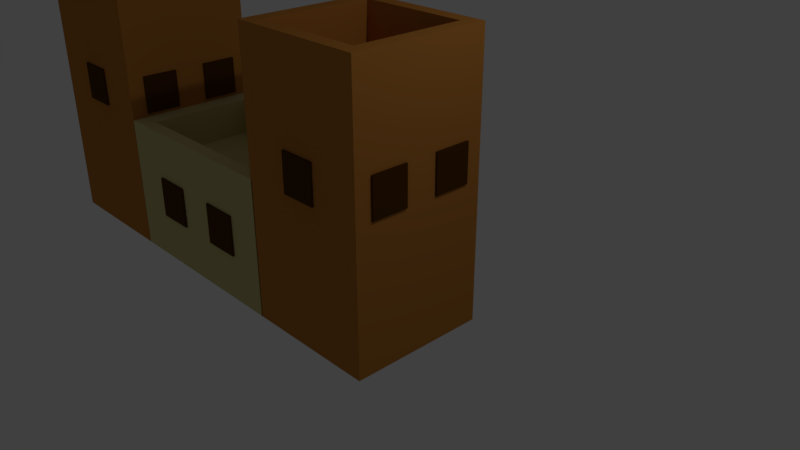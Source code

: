 # Source: House4.blend  (saved by Blender 2.79.0; exported with 4.5.12 LTS)
import bpy
from mathutils import Matrix  # noqa: F401  (used for matrix-valued properties, if any)

bpy.ops.wm.read_factory_settings(use_empty=True)
scene = bpy.context.scene
scene.name = 'Scene'

# ---- collections
col_collection_1 = bpy.data.collections.new('Collection 1'); scene.collection.children.link(col_collection_1)

# ---- materials (node trees are filled in below, after node groups)
mat_house4_brown = bpy.data.materials.new('House4_Brown')
mat_house4_brown.alpha_threshold = 0.0
mat_house4_brown.use_transparent_shadow = False
mat_house4_brown.diffuse_color = (0.6152, 0.5349, 0.2373, 1.0)
mat_house4_brown.roughness = 0.5
mat_house4_brown.line_color = (0.0, 0.0, 0.0, 1.0)
mat_house3_brown = bpy.data.materials.new('House3_Brown')
mat_house3_brown.alpha_threshold = 0.0
mat_house3_brown.use_transparent_shadow = False
mat_house3_brown.diffuse_color = (0.5071, 0.2044, 0.04045, 1.0)
mat_house3_brown.roughness = 0.5
mat_house3_brown.line_color = (0.0, 0.0, 0.0, 1.0)
mat_window3_dark = bpy.data.materials.new('Window3_Dark')
mat_window3_dark.alpha_threshold = 0.0
mat_window3_dark.use_transparent_shadow = False
mat_window3_dark.diffuse_color = (0.08714, 0.03284, 0.00437, 1.0)
mat_window3_dark.roughness = 0.5
mat_window3_dark.line_color = (0.0, 0.0, 0.0, 1.0)
mat_window3_dark_001 = bpy.data.materials.new('Window3_Dark.001')
mat_window3_dark_001.alpha_threshold = 0.0
mat_window3_dark_001.use_transparent_shadow = False
mat_window3_dark_001.diffuse_color = (0.08714, 0.03284, 0.00437, 1.0)
mat_window3_dark_001.roughness = 0.5
mat_window3_dark_001.line_color = (0.0, 0.0, 0.0, 1.0)
mat_window3_dark_002 = bpy.data.materials.new('Window3_Dark.002')
mat_window3_dark_002.alpha_threshold = 0.0
mat_window3_dark_002.use_transparent_shadow = False
mat_window3_dark_002.diffuse_color = (0.08714, 0.03284, 0.00437, 1.0)
mat_window3_dark_002.roughness = 0.5
mat_window3_dark_002.line_color = (0.0, 0.0, 0.0, 1.0)
mat_window3_dark_003 = bpy.data.materials.new('Window3_Dark.003')
mat_window3_dark_003.alpha_threshold = 0.0
mat_window3_dark_003.use_transparent_shadow = False
mat_window3_dark_003.diffuse_color = (0.08714, 0.03284, 0.00437, 1.0)
mat_window3_dark_003.roughness = 0.5
mat_window3_dark_003.line_color = (0.0, 0.0, 0.0, 1.0)
mat_window3_dark_004 = bpy.data.materials.new('Window3_Dark.004')
mat_window3_dark_004.alpha_threshold = 0.0
mat_window3_dark_004.use_transparent_shadow = False
mat_window3_dark_004.diffuse_color = (0.08714, 0.03284, 0.00437, 1.0)
mat_window3_dark_004.roughness = 0.5
mat_window3_dark_004.line_color = (0.0, 0.0, 0.0, 1.0)
mat_window3_dark_005 = bpy.data.materials.new('Window3_Dark.005')
mat_window3_dark_005.alpha_threshold = 0.0
mat_window3_dark_005.use_transparent_shadow = False
mat_window3_dark_005.diffuse_color = (0.08714, 0.03284, 0.00437, 1.0)
mat_window3_dark_005.roughness = 0.5
mat_window3_dark_005.line_color = (0.0, 0.0, 0.0, 1.0)
mat_house3_brown_001 = bpy.data.materials.new('House3_Brown.001')
mat_house3_brown_001.alpha_threshold = 0.0
mat_house3_brown_001.use_transparent_shadow = False
mat_house3_brown_001.diffuse_color = (0.5071, 0.2044, 0.04045, 1.0)
mat_house3_brown_001.roughness = 0.5
mat_house3_brown_001.line_color = (0.0, 0.0, 0.0, 1.0)
mat_window3_dark_011 = bpy.data.materials.new('Window3_Dark.011')
mat_window3_dark_011.alpha_threshold = 0.0
mat_window3_dark_011.use_transparent_shadow = False
mat_window3_dark_011.diffuse_color = (0.08714, 0.03284, 0.00437, 1.0)
mat_window3_dark_011.roughness = 0.5
mat_window3_dark_011.line_color = (0.0, 0.0, 0.0, 1.0)
mat_window3_dark_010 = bpy.data.materials.new('Window3_Dark.010')
mat_window3_dark_010.alpha_threshold = 0.0
mat_window3_dark_010.use_transparent_shadow = False
mat_window3_dark_010.diffuse_color = (0.08714, 0.03284, 0.00437, 1.0)
mat_window3_dark_010.roughness = 0.5
mat_window3_dark_010.line_color = (0.0, 0.0, 0.0, 1.0)
mat_window3_dark_009 = bpy.data.materials.new('Window3_Dark.009')
mat_window3_dark_009.alpha_threshold = 0.0
mat_window3_dark_009.use_transparent_shadow = False
mat_window3_dark_009.diffuse_color = (0.08714, 0.03284, 0.00437, 1.0)
mat_window3_dark_009.roughness = 0.5
mat_window3_dark_009.line_color = (0.0, 0.0, 0.0, 1.0)
mat_window3_dark_008 = bpy.data.materials.new('Window3_Dark.008')
mat_window3_dark_008.alpha_threshold = 0.0
mat_window3_dark_008.use_transparent_shadow = False
mat_window3_dark_008.diffuse_color = (0.08714, 0.03284, 0.00437, 1.0)
mat_window3_dark_008.roughness = 0.5
mat_window3_dark_008.line_color = (0.0, 0.0, 0.0, 1.0)
mat_window3_dark_007 = bpy.data.materials.new('Window3_Dark.007')
mat_window3_dark_007.alpha_threshold = 0.0
mat_window3_dark_007.use_transparent_shadow = False
mat_window3_dark_007.diffuse_color = (0.08714, 0.03284, 0.00437, 1.0)
mat_window3_dark_007.roughness = 0.5
mat_window3_dark_007.line_color = (0.0, 0.0, 0.0, 1.0)
mat_window3_dark_006 = bpy.data.materials.new('Window3_Dark.006')
mat_window3_dark_006.alpha_threshold = 0.0
mat_window3_dark_006.use_transparent_shadow = False
mat_window3_dark_006.diffuse_color = (0.08714, 0.03284, 0.00437, 1.0)
mat_window3_dark_006.roughness = 0.5
mat_window3_dark_006.line_color = (0.0, 0.0, 0.0, 1.0)
mat_window3_dark_012 = bpy.data.materials.new('Window3_Dark.012')
mat_window3_dark_012.alpha_threshold = 0.0
mat_window3_dark_012.use_transparent_shadow = False
mat_window3_dark_012.diffuse_color = (0.08714, 0.03284, 0.00437, 1.0)
mat_window3_dark_012.roughness = 0.5
mat_window3_dark_012.line_color = (0.0, 0.0, 0.0, 1.0)
mat_window3_dark_013 = bpy.data.materials.new('Window3_Dark.013')
mat_window3_dark_013.alpha_threshold = 0.0
mat_window3_dark_013.use_transparent_shadow = False
mat_window3_dark_013.diffuse_color = (0.08714, 0.03284, 0.00437, 1.0)
mat_window3_dark_013.roughness = 0.5
mat_window3_dark_013.line_color = (0.0, 0.0, 0.0, 1.0)
mat_window3_dark_015 = bpy.data.materials.new('Window3_Dark.015')
mat_window3_dark_015.alpha_threshold = 0.0
mat_window3_dark_015.use_transparent_shadow = False
mat_window3_dark_015.diffuse_color = (0.08714, 0.03284, 0.00437, 1.0)
mat_window3_dark_015.roughness = 0.5
mat_window3_dark_015.line_color = (0.0, 0.0, 0.0, 1.0)
mat_window3_dark_014 = bpy.data.materials.new('Window3_Dark.014')
mat_window3_dark_014.alpha_threshold = 0.0
mat_window3_dark_014.use_transparent_shadow = False
mat_window3_dark_014.diffuse_color = (0.08714, 0.03284, 0.00437, 1.0)
mat_window3_dark_014.roughness = 0.5
mat_window3_dark_014.line_color = (0.0, 0.0, 0.0, 1.0)

# ---- material node trees

# ---- world
world_world = bpy.data.worlds.new('World'); scene.world = world_world
world_world.color = (0.05088, 0.05088, 0.05088)
world_world.use_sun_shadow = False
world_world.sun_shadow_jitter_overblur = 0.0
world_world.cycles.sampling_method = 'MANUAL'

# ---- cameras
cam_camera = bpy.data.cameras.new('Camera')
cam_camera.clip_end = 100.0
cam_camera.lens = 35.0
cam_camera.sensor_width = 32.0
cam_camera.sensor_height = 18.0
cam_camera.ortho_scale = 7.314
cam_camera.dof.focus_distance = 0.0
cam_camera.dof.aperture_fstop = 128.0

# ---- lights
light_lamp = bpy.data.lights.new('Lamp', 'POINT')
light_lamp.transmission_factor = 0.0
light_lamp.cutoff_distance = 30.0
light_lamp.energy = 100.0
light_lamp.shadow_buffer_clip_start = 1.001
light_lamp.shadow_soft_size = 0.1
light_lamp.shadow_maximum_resolution = 0.006
light_lamp.use_absolute_resolution = True

# ---- meshes
me_cube = bpy.data.meshes.new('Cube')
me_cube.from_pydata([(1.0, 1.0, -1.0), (1.0, -1.0, -1.0), (-1.0, -1.0, -1.0), (-1.0, 1.0, -1.0), (0.79, 0.79, 0.4681), (0.79, -0.79, 0.4681), (-0.79, -0.79, 0.4681), (-0.79, 0.79, 0.4681), (1.0, 1.0, 1.0), (1.0, -1.0, 1.0), (-1.0, 1.0, 1.0), (-1.0, -1.0, 1.0), (0.8, 0.8, 1.0), (0.8, -0.8, 1.0), (-0.8, 0.8, 1.0), (-0.8, -0.8, 1.0)], [], [(0, 1, 2, 3), (4, 7, 6, 5), (0, 8, 9, 1), (1, 9, 11, 2), (2, 11, 10, 3), (8, 0, 3, 10), (12, 13, 9, 8), (14, 12, 8, 10), (13, 15, 11, 9), (15, 14, 10, 11), (4, 5, 13, 12), (7, 4, 12, 14), (5, 6, 15, 13), (6, 7, 14, 15)])
me_cube.materials.append(mat_house4_brown)
me_cube.use_remesh_preserve_volume = False
me_cube.use_remesh_preserve_attributes = False
me_cube.use_mirror_vertex_groups = False
me_cube.update()
me_cube_007 = bpy.data.meshes.new('Cube.007')
me_cube_007.from_pydata([(1.0, 1.0, -1.0), (1.0, -1.0, -1.0), (-1.0, -1.0, -1.0), (-1.0, 1.0, -1.0), (0.79, 0.79, 0.6073), (0.79, -0.79, 0.6073), (-0.79, -0.79, 0.6073), (-0.79, 0.79, 0.6073), (1.0, 1.0, 1.0), (1.0, -1.0, 1.0), (-1.0, 1.0, 1.0), (-1.0, -1.0, 1.0), (0.8, 0.8, 1.0), (0.8, -0.8, 1.0), (-0.8, 0.8, 1.0), (-0.8, -0.8, 1.0), (0.972, 0.7642, 0.02636), (1.028, 0.7642, 0.02636), (1.028, 0.2358, 0.02636), (0.972, 0.2358, 0.02636), (0.972, 0.7642, 0.3064), (1.028, 0.7642, 0.3064), (1.028, 0.2358, 0.3064), (0.972, 0.2358, 0.3064), (0.972, -0.2358, 0.02636), (1.028, -0.2358, 0.02636), (1.028, -0.7642, 0.02636), (0.972, -0.7642, 0.02636), (0.972, -0.2358, 0.3064), (1.028, -0.2358, 0.3064), (1.028, -0.7642, 0.3064), (0.972, -0.7642, 0.3064), (-0.972, 0.2358, 0.02636), (-1.028, 0.2358, 0.02636), (-1.028, 0.7642, 0.02636), (-0.972, 0.7642, 0.02636), (-0.972, 0.2358, 0.3064), (-1.028, 0.2358, 0.3064), (-1.028, 0.7642, 0.3064), (-0.972, 0.7642, 0.3064), (-0.972, -0.7642, 0.02636), (-1.028, -0.7642, 0.02636), (-1.028, -0.2358, 0.02636), (-0.972, -0.2358, 0.02636), (-0.972, -0.7642, 0.3064), (-1.028, -0.7642, 0.3064), (-1.028, -0.2358, 0.3064), (-0.972, -0.2358, 0.3064), (-0.2642, 0.972, 0.02636), (-0.2642, 1.028, 0.02636), (0.2642, 1.028, 0.02636), (0.2642, 0.972, 0.02636), (-0.2642, 0.972, 0.3064), (-0.2642, 1.028, 0.3064), (0.2642, 1.028, 0.3064), (0.2642, 0.972, 0.3064), (-0.2642, -1.028, 0.02636), (-0.2642, -0.972, 0.02636), (0.2642, -0.972, 0.02636), (0.2642, -1.028, 0.02636), (-0.2642, -1.028, 0.3064), (-0.2642, -0.972, 0.3064), (0.2642, -0.972, 0.3064), (0.2642, -1.028, 0.3064)], [], [(0, 1, 2, 3), (4, 7, 6, 5), (0, 8, 9, 1), (1, 9, 11, 2), (2, 11, 10, 3), (8, 0, 3, 10), (12, 13, 9, 8), (14, 12, 8, 10), (13, 15, 11, 9), (15, 14, 10, 11), (4, 5, 13, 12), (7, 4, 12, 14), (5, 6, 15, 13), (6, 7, 14, 15), (16, 17, 18, 19), (20, 23, 22, 21), (16, 20, 21, 17), (17, 21, 22, 18), (18, 22, 23, 19), (20, 16, 19, 23), (24, 25, 26, 27), (28, 31, 30, 29), (24, 28, 29, 25), (25, 29, 30, 26), (26, 30, 31, 27), (28, 24, 27, 31), (32, 33, 34, 35), (36, 39, 38, 37), (32, 36, 37, 33), (33, 37, 38, 34), (34, 38, 39, 35), (36, 32, 35, 39), (40, 41, 42, 43), (44, 47, 46, 45), (40, 44, 45, 41), (41, 45, 46, 42), (42, 46, 47, 43), (44, 40, 43, 47), (48, 49, 50, 51), (52, 55, 54, 53), (48, 52, 53, 49), (49, 53, 54, 50), (50, 54, 55, 51), (52, 48, 51, 55), (56, 57, 58, 59), (60, 63, 62, 61), (56, 60, 61, 57), (57, 61, 62, 58), (58, 62, 63, 59), (60, 56, 59, 63)])
me_cube_007.polygons.foreach_set('material_index', [0, 0, 0, 0, 0, 0, 0, 0, 0, 0, 0, 0, 0, 0, 1, 1, 1, 1, 1, 1, 2, 2, 2, 2, 2, 2, 3, 3, 3, 3, 3, 3, 4, 4, 4, 4, 4, 4, 5, 5, 5, 5, 5, 5, 6, 6, 6, 6, 6, 6])
me_cube_007.materials.append(mat_house3_brown)
me_cube_007.materials.append(mat_window3_dark)
me_cube_007.materials.append(mat_window3_dark_001)
me_cube_007.materials.append(mat_window3_dark_002)
me_cube_007.materials.append(mat_window3_dark_003)
me_cube_007.materials.append(mat_window3_dark_004)
me_cube_007.materials.append(mat_window3_dark_005)
me_cube_007.use_remesh_preserve_volume = False
me_cube_007.use_remesh_preserve_attributes = False
me_cube_007.use_mirror_vertex_groups = False
me_cube_007.update()
me_cube_008 = bpy.data.meshes.new('Cube.008')
me_cube_008.from_pydata([(1.0, 1.0, -1.0), (1.0, -1.0, -1.0), (-1.0, -1.0, -1.0), (-1.0, 1.0, -1.0), (0.79, 0.79, 0.6073), (0.79, -0.79, 0.6073), (-0.79, -0.79, 0.6073), (-0.79, 0.79, 0.6073), (1.0, 1.0, 1.0), (1.0, -1.0, 1.0), (-1.0, 1.0, 1.0), (-1.0, -1.0, 1.0), (0.8, 0.8, 1.0), (0.8, -0.8, 1.0), (-0.8, 0.8, 1.0), (-0.8, -0.8, 1.0), (0.972, 0.7642, 0.02636), (1.028, 0.7642, 0.02636), (1.028, 0.2358, 0.02636), (0.972, 0.2358, 0.02636), (0.972, 0.7642, 0.3064), (1.028, 0.7642, 0.3064), (1.028, 0.2358, 0.3064), (0.972, 0.2358, 0.3064), (0.972, -0.2358, 0.02636), (1.028, -0.2358, 0.02636), (1.028, -0.7642, 0.02636), (0.972, -0.7642, 0.02636), (0.972, -0.2358, 0.3064), (1.028, -0.2358, 0.3064), (1.028, -0.7642, 0.3064), (0.972, -0.7642, 0.3064), (-0.972, 0.2358, 0.02636), (-1.028, 0.2358, 0.02636), (-1.028, 0.7642, 0.02636), (-0.972, 0.7642, 0.02636), (-0.972, 0.2358, 0.3064), (-1.028, 0.2358, 0.3064), (-1.028, 0.7642, 0.3064), (-0.972, 0.7642, 0.3064), (-0.972, -0.7642, 0.02636), (-1.028, -0.7642, 0.02636), (-1.028, -0.2358, 0.02636), (-0.972, -0.2358, 0.02636), (-0.972, -0.7642, 0.3064), (-1.028, -0.7642, 0.3064), (-1.028, -0.2358, 0.3064), (-0.972, -0.2358, 0.3064), (-0.2642, 0.972, 0.02636), (-0.2642, 1.028, 0.02636), (0.2642, 1.028, 0.02636), (0.2642, 0.972, 0.02636), (-0.2642, 0.972, 0.3064), (-0.2642, 1.028, 0.3064), (0.2642, 1.028, 0.3064), (0.2642, 0.972, 0.3064), (-0.2642, -1.028, 0.02636), (-0.2642, -0.972, 0.02636), (0.2642, -0.972, 0.02636), (0.2642, -1.028, 0.02636), (-0.2642, -1.028, 0.3064), (-0.2642, -0.972, 0.3064), (0.2642, -0.972, 0.3064), (0.2642, -1.028, 0.3064)], [], [(0, 1, 2, 3), (4, 7, 6, 5), (0, 8, 9, 1), (1, 9, 11, 2), (2, 11, 10, 3), (8, 0, 3, 10), (12, 13, 9, 8), (14, 12, 8, 10), (13, 15, 11, 9), (15, 14, 10, 11), (4, 5, 13, 12), (7, 4, 12, 14), (5, 6, 15, 13), (6, 7, 14, 15), (16, 17, 18, 19), (20, 23, 22, 21), (16, 20, 21, 17), (17, 21, 22, 18), (18, 22, 23, 19), (20, 16, 19, 23), (24, 25, 26, 27), (28, 31, 30, 29), (24, 28, 29, 25), (25, 29, 30, 26), (26, 30, 31, 27), (28, 24, 27, 31), (32, 33, 34, 35), (36, 39, 38, 37), (32, 36, 37, 33), (33, 37, 38, 34), (34, 38, 39, 35), (36, 32, 35, 39), (40, 41, 42, 43), (44, 47, 46, 45), (40, 44, 45, 41), (41, 45, 46, 42), (42, 46, 47, 43), (44, 40, 43, 47), (48, 49, 50, 51), (52, 55, 54, 53), (48, 52, 53, 49), (49, 53, 54, 50), (50, 54, 55, 51), (52, 48, 51, 55), (56, 57, 58, 59), (60, 63, 62, 61), (56, 60, 61, 57), (57, 61, 62, 58), (58, 62, 63, 59), (60, 56, 59, 63)])
me_cube_008.polygons.foreach_set('material_index', [0, 0, 0, 0, 0, 0, 0, 0, 0, 0, 0, 0, 0, 0, 1, 1, 1, 1, 1, 1, 2, 2, 2, 2, 2, 2, 3, 3, 3, 3, 3, 3, 4, 4, 4, 4, 4, 4, 5, 5, 5, 5, 5, 5, 6, 6, 6, 6, 6, 6])
me_cube_008.materials.append(mat_house3_brown_001)
me_cube_008.materials.append(mat_window3_dark_011)
me_cube_008.materials.append(mat_window3_dark_010)
me_cube_008.materials.append(mat_window3_dark_009)
me_cube_008.materials.append(mat_window3_dark_008)
me_cube_008.materials.append(mat_window3_dark_007)
me_cube_008.materials.append(mat_window3_dark_006)
me_cube_008.use_remesh_preserve_volume = False
me_cube_008.use_remesh_preserve_attributes = False
me_cube_008.use_mirror_vertex_groups = False
me_cube_008.update()
me_cube_009 = bpy.data.meshes.new('Cube.009')
me_cube_009.from_pydata([(1.0, 1.0, -1.0), (1.0, -1.0, -1.0), (-1.0, -1.0, -1.0), (-1.0, 1.0, -1.0), (1.0, 1.0, 1.0), (1.0, -1.0, 1.0), (-1.0, -1.0, 1.0), (-1.0, 1.0, 1.0)], [], [(0, 1, 2, 3), (4, 7, 6, 5), (0, 4, 5, 1), (1, 5, 6, 2), (2, 6, 7, 3), (4, 0, 3, 7)])
me_cube_009.materials.append(mat_window3_dark_012)
me_cube_009.use_remesh_preserve_volume = False
me_cube_009.use_remesh_preserve_attributes = False
me_cube_009.use_mirror_vertex_groups = False
me_cube_009.update()
me_cube_010 = bpy.data.meshes.new('Cube.010')
me_cube_010.from_pydata([(1.0, 1.0, -1.0), (1.0, -1.0, -1.0), (-1.0, -1.0, -1.0), (-1.0, 1.0, -1.0), (1.0, 1.0, 1.0), (1.0, -1.0, 1.0), (-1.0, -1.0, 1.0), (-1.0, 1.0, 1.0)], [], [(0, 1, 2, 3), (4, 7, 6, 5), (0, 4, 5, 1), (1, 5, 6, 2), (2, 6, 7, 3), (4, 0, 3, 7)])
me_cube_010.materials.append(mat_window3_dark_013)
me_cube_010.use_remesh_preserve_volume = False
me_cube_010.use_remesh_preserve_attributes = False
me_cube_010.use_mirror_vertex_groups = False
me_cube_010.update()
me_cube_012 = bpy.data.meshes.new('Cube.012')
me_cube_012.from_pydata([(1.0, 1.0, -1.0), (1.0, -1.0, -1.0), (-1.0, -1.0, -1.0), (-1.0, 1.0, -1.0), (1.0, 1.0, 1.0), (1.0, -1.0, 1.0), (-1.0, -1.0, 1.0), (-1.0, 1.0, 1.0)], [], [(0, 1, 2, 3), (4, 7, 6, 5), (0, 4, 5, 1), (1, 5, 6, 2), (2, 6, 7, 3), (4, 0, 3, 7)])
me_cube_012.materials.append(mat_window3_dark_015)
me_cube_012.use_remesh_preserve_volume = False
me_cube_012.use_remesh_preserve_attributes = False
me_cube_012.use_mirror_vertex_groups = False
me_cube_012.update()
me_cube_011 = bpy.data.meshes.new('Cube.011')
me_cube_011.from_pydata([(1.0, 1.0, -1.0), (1.0, -1.0, -1.0), (-1.0, -1.0, -1.0), (-1.0, 1.0, -1.0), (1.0, 1.0, 1.0), (1.0, -1.0, 1.0), (-1.0, -1.0, 1.0), (-1.0, 1.0, 1.0)], [], [(0, 1, 2, 3), (4, 7, 6, 5), (0, 4, 5, 1), (1, 5, 6, 2), (2, 6, 7, 3), (4, 0, 3, 7)])
me_cube_011.materials.append(mat_window3_dark_014)
me_cube_011.use_remesh_preserve_volume = False
me_cube_011.use_remesh_preserve_attributes = False
me_cube_011.use_mirror_vertex_groups = False
me_cube_011.update()

# ---- objects
ob_cube = bpy.data.objects.new('Cube', me_cube)
ob_lamp = bpy.data.objects.new('Lamp', light_lamp)
ob_camera = bpy.data.objects.new('Camera', cam_camera)
ob_cube_007 = bpy.data.objects.new('Cube.007', me_cube_007)
ob_cube_001 = bpy.data.objects.new('Cube.001', me_cube_008)
ob_cube_002 = bpy.data.objects.new('Cube.002', me_cube_009)
ob_cube_003 = bpy.data.objects.new('Cube.003', me_cube_010)
ob_cube_005 = bpy.data.objects.new('Cube.005', me_cube_012)
ob_cube_004 = bpy.data.objects.new('Cube.004', me_cube_011)

# ---- transforms, parenting, visibility, modifiers, constraints
ob_cube.location = (-2.556, 0.0, 1.004)
ob_cube.scale = (1.5, 1.0, 1.0)
ob_cube.lock_rotations_4d = False
ob_cube.empty_display_type = 'ARROWS'
ob_cube.lineart.crease_threshold = 0.0
ob_lamp.location = (4.076, 1.005, 6.908)
ob_lamp.rotation_euler = (0.6503, 0.05522, 1.866)
ob_lamp.lock_rotations_4d = False
ob_lamp.empty_display_type = 'ARROWS'
ob_lamp.color = (0.0, 0.0, 0.0, 0.0)
ob_lamp.lineart.crease_threshold = 0.0
ob_camera.location = (7.481, -6.508, 6.348)
ob_camera.rotation_euler = (1.109, 0.0, 0.8149)
ob_camera.lock_rotations_4d = False
ob_camera.empty_display_type = 'ARROWS'
ob_camera.color = (0.0, 0.0, 0.0, 0.0)
ob_camera.display_type = 'WIRE'
ob_camera.lineart.crease_threshold = 0.0
ob_cube_007.location = (-0.07063, 0.0, 2.004)
ob_cube_007.scale = (1.0, 1.0, 2.0)
ob_cube_007.lock_rotations_4d = False
ob_cube_007.empty_display_type = 'ARROWS'
ob_cube_007.lineart.crease_threshold = 0.0
ob_cube_001.location = (-5.053, 0.0, 2.004)
ob_cube_001.scale = (1.0, 1.0, 2.0)
ob_cube_001.lock_rotations_4d = False
ob_cube_001.empty_display_type = 'ARROWS'
ob_cube_001.lineart.crease_threshold = 0.0
ob_cube_002.location = (-1.9, 1.0, 1.004)
ob_cube_002.scale = (0.2831, 0.03, 0.3)
ob_cube_002.lock_rotations_4d = False
ob_cube_002.empty_display_type = 'ARROWS'
ob_cube_002.lineart.crease_threshold = 0.0
ob_cube_003.location = (-3.1, 1.0, 1.004)
ob_cube_003.scale = (0.2831, 0.03, 0.3)
ob_cube_003.lock_rotations_4d = False
ob_cube_003.empty_display_type = 'ARROWS'
ob_cube_003.lineart.crease_threshold = 0.0
ob_cube_005.location = (-1.9, -1.0, 1.004)
ob_cube_005.scale = (0.2831, 0.03, 0.3)
ob_cube_005.lock_rotations_4d = False
ob_cube_005.empty_display_type = 'ARROWS'
ob_cube_005.lineart.crease_threshold = 0.0
ob_cube_004.location = (-3.1, -1.0, 1.004)
ob_cube_004.scale = (0.2831, 0.03, 0.3)
ob_cube_004.lock_rotations_4d = False
ob_cube_004.empty_display_type = 'ARROWS'
ob_cube_004.lineart.crease_threshold = 0.0

# ---- collection membership
col_collection_1.objects.link(ob_cube)
col_collection_1.objects.link(ob_lamp)
col_collection_1.objects.link(ob_camera)
col_collection_1.objects.link(ob_cube_007)
col_collection_1.objects.link(ob_cube_001)
col_collection_1.objects.link(ob_cube_002)
col_collection_1.objects.link(ob_cube_003)
col_collection_1.objects.link(ob_cube_005)
col_collection_1.objects.link(ob_cube_004)

# ---- scene / render settings (as saved in the file)
scene.camera = ob_camera
scene.frame_start = 1; scene.frame_end = 250; scene.frame_set(1)
scene.render.engine = 'BLENDER_EEVEE_NEXT'
scene.render.resolution_percentage = 50
scene.render.dither_intensity = 0.0
scene.cycles.use_denoising = False
scene.cycles.samples = 128
scene.cycles.sampling_pattern = 'TABULATED_SOBOL'
scene.cycles.use_adaptive_sampling = False
scene.cycles.use_light_tree = False
scene.cycles.blur_glossy = 0.0
scene.cycles.sample_clamp_indirect = 0.0
scene.view_settings.view_transform = 'Standard'
bpy.context.view_layer.update()
